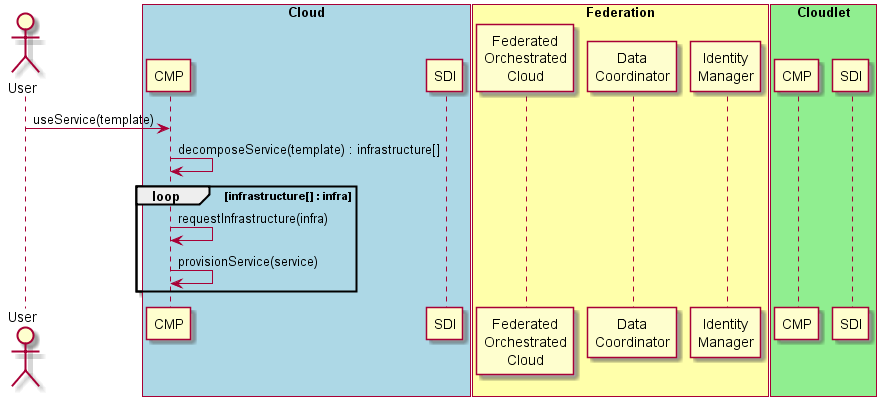

The diagram above was rendered by PlantUML. Its source (embedded in the PNG):
@startuml
Actor "User" As User

box "Cloud" #lightBlue
participant "CMP" as CMPM
participant "SDI" as SDIM
end box
box "Federation" #ffffaa
participant "Federated\nOrchestrated\nCloud" as FOC
participant "Data\nCoordinator" as DC
participant "Identity\nManager" as IM
end box
box "Cloudlet" #lightgreen
participant "CMP" as CMPS
participant "SDI" as SDIS
end box
User -> CMPM : useService(template)
CMPM -> CMPM : decomposeService(template) : infrastructure[]
loop  infrastructure[] : infra
CMPM -> CMPM : requestInfrastructure(infra)
CMPM -> CMPM : provisionService(service)
end
@endum